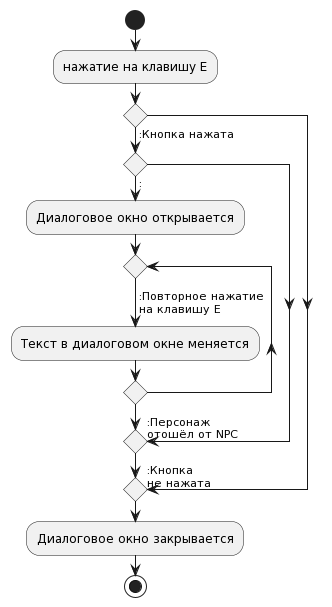

The diagram above was rendered by PlantUML. Its source (embedded in the PNG):
@startuml
start
->
:нажатие на клавишу E;
if () then
->:Кнопка\nне нажата;
else
->:Кнопка нажата;
if () then
->:Персонаж\nотошёл от NPC;
else
->:;
:Диалоговое окно открывается;
repeat
->:Повторное нажатие\nна клавишу E;
:Текст в диалоговом окне меняется;
repeat while()
endif
endif
:Диалоговое окно закрывается;
stop
@enduml